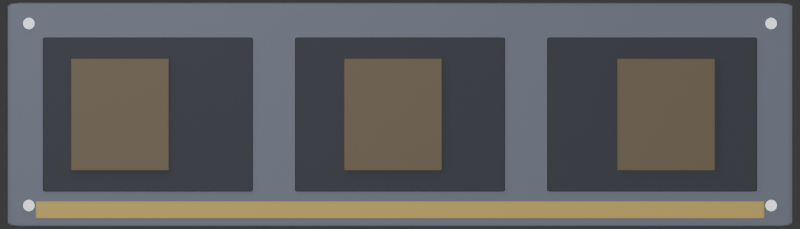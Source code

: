 # Source: shelf_h.blend  (saved by Blender 5.2.45; exported with 4.5.12 LTS)
import bpy
from mathutils import Matrix  # noqa: F401  (used for matrix-valued properties, if any)

bpy.ops.wm.read_factory_settings(use_empty=True)
scene = bpy.context.scene
scene.name = 'Scene'

# ---- collections
col_collection = bpy.data.collections.new('Collection'); scene.collection.children.link(col_collection)

# ---- materials (node trees are filled in below, after node groups)
mat_steel = bpy.data.materials.new('Steel')
mat_dark = bpy.data.materials.new('Dark')
mat_box = bpy.data.materials.new('Box')
mat_amber = bpy.data.materials.new('Amber')
mat_bolt = bpy.data.materials.new('Bolt')

# ---- material node trees
mat_steel.use_nodes = True; mat_steel.node_tree.nodes.clear()
_N = mat_steel.node_tree.nodes; _L = mat_steel.node_tree.links
n0 = _N.new('ShaderNodeBsdfPrincipled'); n0.name = 'Principled BSDF'; n0.location = (-200, 100)
n0.inputs[0].default_value = (0.1, 0.11, 0.14, 1.0)
n0.inputs[1].default_value = 0.7
n0.inputs[10].default_value = 0.005
n1 = _N.new('ShaderNodeOutputMaterial'); n1.name = 'Material Output'; n1.location = (200, 100)
_L.new(n0.outputs[0], n1.inputs[0])
n1.is_active_output = True
mat_dark.use_nodes = True; mat_dark.node_tree.nodes.clear()
_N = mat_dark.node_tree.nodes; _L = mat_dark.node_tree.links
n0 = _N.new('ShaderNodeBsdfPrincipled'); n0.name = 'Principled BSDF'; n0.location = (-200, 100)
n0.inputs[0].default_value = (0.05, 0.055, 0.07, 1.0)
n0.inputs[1].default_value = 0.5
n0.inputs[2].default_value = 0.6
n0.inputs[10].default_value = 0.005
n1 = _N.new('ShaderNodeOutputMaterial'); n1.name = 'Material Output'; n1.location = (200, 100)
_L.new(n0.outputs[0], n1.inputs[0])
n1.is_active_output = True
mat_box.use_nodes = True; mat_box.node_tree.nodes.clear()
_N = mat_box.node_tree.nodes; _L = mat_box.node_tree.links
n0 = _N.new('ShaderNodeBsdfPrincipled'); n0.name = 'Principled BSDF'; n0.location = (-200, 100)
n0.inputs[0].default_value = (0.2, 0.16, 0.1, 1.0)
n0.inputs[1].default_value = 0.3
n0.inputs[2].default_value = 0.6
n0.inputs[10].default_value = 0.005
n1 = _N.new('ShaderNodeOutputMaterial'); n1.name = 'Material Output'; n1.location = (200, 100)
_L.new(n0.outputs[0], n1.inputs[0])
n1.is_active_output = True
mat_amber.use_nodes = True; mat_amber.node_tree.nodes.clear()
_N = mat_amber.node_tree.nodes; _L = mat_amber.node_tree.links
n0 = _N.new('ShaderNodeBsdfPrincipled'); n0.name = 'Principled BSDF'; n0.location = (-200, 100)
n0.inputs[0].default_value = (0.6, 0.42, 0.08, 1.0)
n0.inputs[1].default_value = 0.2
n0.inputs[10].default_value = 0.005
n1 = _N.new('ShaderNodeOutputMaterial'); n1.name = 'Material Output'; n1.location = (200, 100)
_L.new(n0.outputs[0], n1.inputs[0])
n1.is_active_output = True
mat_bolt.use_nodes = True; mat_bolt.node_tree.nodes.clear()
_N = mat_bolt.node_tree.nodes; _L = mat_bolt.node_tree.links
n0 = _N.new('ShaderNodeBsdfPrincipled'); n0.name = 'Principled BSDF'; n0.location = (-200, 100)
n0.inputs[0].default_value = (0.22, 0.23, 0.26, 1.0)
n0.inputs[1].default_value = 0.9
n0.inputs[2].default_value = 0.35
n0.inputs[10].default_value = 0.005
n1 = _N.new('ShaderNodeOutputMaterial'); n1.name = 'Material Output'; n1.location = (200, 100)
_L.new(n0.outputs[0], n1.inputs[0])
n1.is_active_output = True

# ---- world
world_world = bpy.data.worlds.new('World'); scene.world = world_world
world_world.use_nodes = True; world_world.node_tree.nodes.clear()
_N = world_world.node_tree.nodes; _L = world_world.node_tree.links
n0 = _N.new('ShaderNodeOutputWorld'); n0.name = 'World Output'; n0.location = (200, 100)
n1 = _N.new('ShaderNodeBackground'); n1.name = 'Background'; n1.location = (-200, 100)
n1.inputs[0].default_value = (0.05088, 0.05088, 0.05088, 1.0)
_L.new(n1.outputs[0], n0.inputs[0])
n0.is_active_output = True
world_world.color = (0.05088, 0.05088, 0.05088)
world_world.sun_shadow_jitter_overblur = 0.0

# ---- cameras
cam_toportho_002 = bpy.data.cameras.new('TopOrtho.002')
cam_toportho_002.type = 'ORTHO'
cam_toportho_002.ortho_scale = 5.712

# ---- lights
light_sun_002 = bpy.data.lights.new('Sun.002', 'SUN')
light_sun_002.energy = 1.2
light_area_002 = bpy.data.lights.new('Area.002', 'AREA')
light_area_002.energy = 80.0
light_area_002.size = 6.0
light_area_002.size_y = 1.0

# ---- meshes
me_cube_020 = bpy.data.meshes.new('Cube.020')
me_cube_020.from_pydata([(-0.5, -0.5, -0.5), (-0.5, -0.5, 0.5), (-0.5, 0.5, -0.5), (-0.5, 0.5, 0.5), (0.5, -0.5, -0.5), (0.5, -0.5, 0.5), (0.5, 0.5, -0.5), (0.5, 0.5, 0.5)], [], [(0, 1, 3, 2), (2, 3, 7, 6), (6, 7, 5, 4), (4, 5, 1, 0), (2, 6, 4, 0), (7, 3, 1, 5)])
_uv = me_cube_020.uv_layers.new(name='UVMap')
_uv.uv.foreach_set('vector', [0.375, 0.0, 0.625, 0.0, 0.625, 0.25, 0.375, 0.25, 0.375, 0.25, 0.625, 0.25, 0.625, 0.5, 0.375, 0.5, 0.375, 0.5, 0.625, 0.5, 0.625, 0.75, 0.375, 0.75, 0.375, 0.75, 0.625, 0.75, 0.625, 1.0, 0.375, 1.0, 0.125, 0.5, 0.375, 0.5, 0.375, 0.75, 0.125, 0.75, 0.625, 0.5, 0.875, 0.5, 0.875, 0.75, 0.625, 0.75])
me_cube_020.materials.append(mat_steel)
me_cube_020.update()
me_cube_021 = bpy.data.meshes.new('Cube.021')
me_cube_021.from_pydata([(-0.5, -0.5, -0.5), (-0.5, -0.5, 0.5), (-0.5, 0.5, -0.5), (-0.5, 0.5, 0.5), (0.5, -0.5, -0.5), (0.5, -0.5, 0.5), (0.5, 0.5, -0.5), (0.5, 0.5, 0.5)], [], [(0, 1, 3, 2), (2, 3, 7, 6), (6, 7, 5, 4), (4, 5, 1, 0), (2, 6, 4, 0), (7, 3, 1, 5)])
_uv = me_cube_021.uv_layers.new(name='UVMap')
_uv.uv.foreach_set('vector', [0.375, 0.0, 0.625, 0.0, 0.625, 0.25, 0.375, 0.25, 0.375, 0.25, 0.625, 0.25, 0.625, 0.5, 0.375, 0.5, 0.375, 0.5, 0.625, 0.5, 0.625, 0.75, 0.375, 0.75, 0.375, 0.75, 0.625, 0.75, 0.625, 1.0, 0.375, 1.0, 0.125, 0.5, 0.375, 0.5, 0.375, 0.75, 0.125, 0.75, 0.625, 0.5, 0.875, 0.5, 0.875, 0.75, 0.625, 0.75])
me_cube_021.materials.append(mat_dark)
me_cube_021.update()
me_cube_022 = bpy.data.meshes.new('Cube.022')
me_cube_022.from_pydata([(-0.5, -0.5, -0.5), (-0.5, -0.5, 0.5), (-0.5, 0.5, -0.5), (-0.5, 0.5, 0.5), (0.5, -0.5, -0.5), (0.5, -0.5, 0.5), (0.5, 0.5, -0.5), (0.5, 0.5, 0.5)], [], [(0, 1, 3, 2), (2, 3, 7, 6), (6, 7, 5, 4), (4, 5, 1, 0), (2, 6, 4, 0), (7, 3, 1, 5)])
_uv = me_cube_022.uv_layers.new(name='UVMap')
_uv.uv.foreach_set('vector', [0.375, 0.0, 0.625, 0.0, 0.625, 0.25, 0.375, 0.25, 0.375, 0.25, 0.625, 0.25, 0.625, 0.5, 0.375, 0.5, 0.375, 0.5, 0.625, 0.5, 0.625, 0.75, 0.375, 0.75, 0.375, 0.75, 0.625, 0.75, 0.625, 1.0, 0.375, 1.0, 0.125, 0.5, 0.375, 0.5, 0.375, 0.75, 0.125, 0.75, 0.625, 0.5, 0.875, 0.5, 0.875, 0.75, 0.625, 0.75])
me_cube_022.materials.append(mat_box)
me_cube_022.update()
me_cube_023 = bpy.data.meshes.new('Cube.023')
me_cube_023.from_pydata([(-0.5, -0.5, -0.5), (-0.5, -0.5, 0.5), (-0.5, 0.5, -0.5), (-0.5, 0.5, 0.5), (0.5, -0.5, -0.5), (0.5, -0.5, 0.5), (0.5, 0.5, -0.5), (0.5, 0.5, 0.5)], [], [(0, 1, 3, 2), (2, 3, 7, 6), (6, 7, 5, 4), (4, 5, 1, 0), (2, 6, 4, 0), (7, 3, 1, 5)])
_uv = me_cube_023.uv_layers.new(name='UVMap')
_uv.uv.foreach_set('vector', [0.375, 0.0, 0.625, 0.0, 0.625, 0.25, 0.375, 0.25, 0.375, 0.25, 0.625, 0.25, 0.625, 0.5, 0.375, 0.5, 0.375, 0.5, 0.625, 0.5, 0.625, 0.75, 0.375, 0.75, 0.375, 0.75, 0.625, 0.75, 0.625, 1.0, 0.375, 1.0, 0.125, 0.5, 0.375, 0.5, 0.375, 0.75, 0.125, 0.75, 0.625, 0.5, 0.875, 0.5, 0.875, 0.75, 0.625, 0.75])
me_cube_023.materials.append(mat_dark)
me_cube_023.update()
me_cube_024 = bpy.data.meshes.new('Cube.024')
me_cube_024.from_pydata([(-0.5, -0.5, -0.5), (-0.5, -0.5, 0.5), (-0.5, 0.5, -0.5), (-0.5, 0.5, 0.5), (0.5, -0.5, -0.5), (0.5, -0.5, 0.5), (0.5, 0.5, -0.5), (0.5, 0.5, 0.5)], [], [(0, 1, 3, 2), (2, 3, 7, 6), (6, 7, 5, 4), (4, 5, 1, 0), (2, 6, 4, 0), (7, 3, 1, 5)])
_uv = me_cube_024.uv_layers.new(name='UVMap')
_uv.uv.foreach_set('vector', [0.375, 0.0, 0.625, 0.0, 0.625, 0.25, 0.375, 0.25, 0.375, 0.25, 0.625, 0.25, 0.625, 0.5, 0.375, 0.5, 0.375, 0.5, 0.625, 0.5, 0.625, 0.75, 0.375, 0.75, 0.375, 0.75, 0.625, 0.75, 0.625, 1.0, 0.375, 1.0, 0.125, 0.5, 0.375, 0.5, 0.375, 0.75, 0.125, 0.75, 0.625, 0.5, 0.875, 0.5, 0.875, 0.75, 0.625, 0.75])
me_cube_024.materials.append(mat_box)
me_cube_024.update()
me_cube_025 = bpy.data.meshes.new('Cube.025')
me_cube_025.from_pydata([(-0.5, -0.5, -0.5), (-0.5, -0.5, 0.5), (-0.5, 0.5, -0.5), (-0.5, 0.5, 0.5), (0.5, -0.5, -0.5), (0.5, -0.5, 0.5), (0.5, 0.5, -0.5), (0.5, 0.5, 0.5)], [], [(0, 1, 3, 2), (2, 3, 7, 6), (6, 7, 5, 4), (4, 5, 1, 0), (2, 6, 4, 0), (7, 3, 1, 5)])
_uv = me_cube_025.uv_layers.new(name='UVMap')
_uv.uv.foreach_set('vector', [0.375, 0.0, 0.625, 0.0, 0.625, 0.25, 0.375, 0.25, 0.375, 0.25, 0.625, 0.25, 0.625, 0.5, 0.375, 0.5, 0.375, 0.5, 0.625, 0.5, 0.625, 0.75, 0.375, 0.75, 0.375, 0.75, 0.625, 0.75, 0.625, 1.0, 0.375, 1.0, 0.125, 0.5, 0.375, 0.5, 0.375, 0.75, 0.125, 0.75, 0.625, 0.5, 0.875, 0.5, 0.875, 0.75, 0.625, 0.75])
me_cube_025.materials.append(mat_dark)
me_cube_025.update()
me_cube_026 = bpy.data.meshes.new('Cube.026')
me_cube_026.from_pydata([(-0.5, -0.5, -0.5), (-0.5, -0.5, 0.5), (-0.5, 0.5, -0.5), (-0.5, 0.5, 0.5), (0.5, -0.5, -0.5), (0.5, -0.5, 0.5), (0.5, 0.5, -0.5), (0.5, 0.5, 0.5)], [], [(0, 1, 3, 2), (2, 3, 7, 6), (6, 7, 5, 4), (4, 5, 1, 0), (2, 6, 4, 0), (7, 3, 1, 5)])
_uv = me_cube_026.uv_layers.new(name='UVMap')
_uv.uv.foreach_set('vector', [0.375, 0.0, 0.625, 0.0, 0.625, 0.25, 0.375, 0.25, 0.375, 0.25, 0.625, 0.25, 0.625, 0.5, 0.375, 0.5, 0.375, 0.5, 0.625, 0.5, 0.625, 0.75, 0.375, 0.75, 0.375, 0.75, 0.625, 0.75, 0.625, 1.0, 0.375, 1.0, 0.125, 0.5, 0.375, 0.5, 0.375, 0.75, 0.125, 0.75, 0.625, 0.5, 0.875, 0.5, 0.875, 0.75, 0.625, 0.75])
me_cube_026.materials.append(mat_box)
me_cube_026.update()
me_cube_027 = bpy.data.meshes.new('Cube.027')
me_cube_027.from_pydata([(-0.5, -0.5, -0.5), (-0.5, -0.5, 0.5), (-0.5, 0.5, -0.5), (-0.5, 0.5, 0.5), (0.5, -0.5, -0.5), (0.5, -0.5, 0.5), (0.5, 0.5, -0.5), (0.5, 0.5, 0.5)], [], [(0, 1, 3, 2), (2, 3, 7, 6), (6, 7, 5, 4), (4, 5, 1, 0), (2, 6, 4, 0), (7, 3, 1, 5)])
_uv = me_cube_027.uv_layers.new(name='UVMap')
_uv.uv.foreach_set('vector', [0.375, 0.0, 0.625, 0.0, 0.625, 0.25, 0.375, 0.25, 0.375, 0.25, 0.625, 0.25, 0.625, 0.5, 0.375, 0.5, 0.375, 0.5, 0.625, 0.5, 0.625, 0.75, 0.375, 0.75, 0.375, 0.75, 0.625, 0.75, 0.625, 1.0, 0.375, 1.0, 0.125, 0.5, 0.375, 0.5, 0.375, 0.75, 0.125, 0.75, 0.625, 0.5, 0.875, 0.5, 0.875, 0.75, 0.625, 0.75])
me_cube_027.materials.append(mat_amber)
me_cube_027.update()
me_cylinder_008 = bpy.data.meshes.new('Cylinder.008')
me_cylinder_008.from_pydata([(0.0, 0.04, -0.025), (0.0, 0.04, 0.025), (0.007804, 0.03923, -0.025), (0.007804, 0.03923, 0.025), (0.01531, 0.03696, -0.025), (0.01531, 0.03696, 0.025), (0.02222, 0.03326, -0.025), (0.02222, 0.03326, 0.025), (0.02828, 0.02828, -0.025), (0.02828, 0.02828, 0.025), (0.03326, 0.02222, -0.025), (0.03326, 0.02222, 0.025), (0.03696, 0.01531, -0.025), (0.03696, 0.01531, 0.025), (0.03923, 0.007804, -0.025), (0.03923, 0.007804, 0.025), (0.04, 0.0, -0.025), (0.04, 0.0, 0.025), (0.03923, -0.007804, -0.025), (0.03923, -0.007804, 0.025), (0.03696, -0.01531, -0.025), (0.03696, -0.01531, 0.025), (0.03326, -0.02222, -0.025), (0.03326, -0.02222, 0.025), (0.02828, -0.02828, -0.025), (0.02828, -0.02828, 0.025), (0.02222, -0.03326, -0.025), (0.02222, -0.03326, 0.025), (0.01531, -0.03696, -0.025), (0.01531, -0.03696, 0.025), (0.007804, -0.03923, -0.025), (0.007804, -0.03923, 0.025), (0.0, -0.04, -0.025), (0.0, -0.04, 0.025), (-0.007804, -0.03923, -0.025), (-0.007804, -0.03923, 0.025), (-0.01531, -0.03696, -0.025), (-0.01531, -0.03696, 0.025), (-0.02222, -0.03326, -0.025), (-0.02222, -0.03326, 0.025), (-0.02828, -0.02828, -0.025), (-0.02828, -0.02828, 0.025), (-0.03326, -0.02222, -0.025), (-0.03326, -0.02222, 0.025), (-0.03696, -0.01531, -0.025), (-0.03696, -0.01531, 0.025), (-0.03923, -0.007804, -0.025), (-0.03923, -0.007804, 0.025), (-0.04, 0.0, -0.025), (-0.04, 0.0, 0.025), (-0.03923, 0.007804, -0.025), (-0.03923, 0.007804, 0.025), (-0.03696, 0.01531, -0.025), (-0.03696, 0.01531, 0.025), (-0.03326, 0.02222, -0.025), (-0.03326, 0.02222, 0.025), (-0.02828, 0.02828, -0.025), (-0.02828, 0.02828, 0.025), (-0.02222, 0.03326, -0.025), (-0.02222, 0.03326, 0.025), (-0.01531, 0.03696, -0.025), (-0.01531, 0.03696, 0.025), (-0.007804, 0.03923, -0.025), (-0.007804, 0.03923, 0.025)], [], [(0, 1, 3, 2), (2, 3, 5, 4), (4, 5, 7, 6), (6, 7, 9, 8), (8, 9, 11, 10), (10, 11, 13, 12), (12, 13, 15, 14), (14, 15, 17, 16), (16, 17, 19, 18), (18, 19, 21, 20), (20, 21, 23, 22), (22, 23, 25, 24), (24, 25, 27, 26), (26, 27, 29, 28), (28, 29, 31, 30), (30, 31, 33, 32), (32, 33, 35, 34), (34, 35, 37, 36), (36, 37, 39, 38), (38, 39, 41, 40), (40, 41, 43, 42), (42, 43, 45, 44), (44, 45, 47, 46), (46, 47, 49, 48), (48, 49, 51, 50), (50, 51, 53, 52), (52, 53, 55, 54), (54, 55, 57, 56), (56, 57, 59, 58), (58, 59, 61, 60), (3, 1, 63, 61, 59, 57, 55, 53, 51, 49, 47, 45, 43, 41, 39, 37, 35, 33, 31, 29, 27, 25, 23, 21, 19, 17, 15, 13, 11, 9, 7, 5), (60, 61, 63, 62), (62, 63, 1, 0), (0, 2, 4, 6, 8, 10, 12, 14, 16, 18, 20, 22, 24, 26, 28, 30, 32, 34, 36, 38, 40, 42, 44, 46, 48, 50, 52, 54, 56, 58, 60, 62)])
_uv = me_cylinder_008.uv_layers.new(name='UVMap')
_uv.uv.foreach_set('vector', [1.0, 0.5, 1.0, 1.0, 0.9688, 1.0, 0.9688, 0.5, 0.9688, 0.5, 0.9688, 1.0, 0.9375, 1.0, 0.9375, 0.5, 0.9375, 0.5, 0.9375, 1.0, 0.9062, 1.0, 0.9062, 0.5, 0.9062, 0.5, 0.9062, 1.0, 0.875, 1.0, 0.875, 0.5, 0.875, 0.5, 0.875, 1.0, 0.8438, 1.0, 0.8438, 0.5, 0.8438, 0.5, 0.8438, 1.0, 0.8125, 1.0, 0.8125, 0.5, 0.8125, 0.5, 0.8125, 1.0, 0.7812, 1.0, 0.7812, 0.5, 0.7812, 0.5, 0.7812, 1.0, 0.75, 1.0, 0.75, 0.5, 0.75, 0.5, 0.75, 1.0, 0.7188, 1.0, 0.7188, 0.5, 0.7188, 0.5, 0.7188, 1.0, 0.6875, 1.0, 0.6875, 0.5, 0.6875, 0.5, 0.6875, 1.0, 0.6562, 1.0, 0.6562, 0.5, 0.6562, 0.5, 0.6562, 1.0, 0.625, 1.0, 0.625, 0.5, 0.625, 0.5, 0.625, 1.0, 0.5938, 1.0, 0.5938, 0.5, 0.5938, 0.5, 0.5938, 1.0, 0.5625, 1.0, 0.5625, 0.5, 0.5625, 0.5, 0.5625, 1.0, 0.5312, 1.0, 0.5312, 0.5, 0.5312, 0.5, 0.5312, 1.0, 0.5, 1.0, 0.5, 0.5, 0.5, 0.5, 0.5, 1.0, 0.4688, 1.0, 0.4688, 0.5, 0.4688, 0.5, 0.4688, 1.0, 0.4375, 1.0, 0.4375, 0.5, 0.4375, 0.5, 0.4375, 1.0, 0.4062, 1.0, 0.4062, 0.5, 0.4062, 0.5, 0.4062, 1.0, 0.375, 1.0, 0.375, 0.5, 0.375, 0.5, 0.375, 1.0, 0.3438, 1.0, 0.3438, 0.5, 0.3438, 0.5, 0.3438, 1.0, 0.3125, 1.0, 0.3125, 0.5, 0.3125, 0.5, 0.3125, 1.0, 0.2812, 1.0, 0.2812, 0.5, 0.2812, 0.5, 0.2812, 1.0, 0.25, 1.0, 0.25, 0.5, 0.25, 0.5, 0.25, 1.0, 0.2188, 1.0, 0.2188, 0.5, 0.2188, 0.5, 0.2188, 1.0, 0.1875, 1.0, 0.1875, 0.5, 0.1875, 0.5, 0.1875, 1.0, 0.1562, 1.0, 0.1562, 0.5, 0.1562, 0.5, 0.1562, 1.0, 0.125, 1.0, 0.125, 0.5, 0.125, 0.5, 0.125, 1.0, 0.09375, 1.0, 0.09375, 0.5, 0.09375, 0.5, 0.09375, 1.0, 0.0625, 1.0, 0.0625, 0.5, 0.2968, 0.4854, 0.25, 0.49, 0.2032, 0.4854, 0.1582, 0.4717, 0.1167, 0.4496, 0.08029, 0.4197, 0.05045, 0.3833, 0.02827, 0.3418, 0.01461, 0.2968, 0.01, 0.25, 0.01461, 0.2032, 0.02827, 0.1582, 0.05045, 0.1167, 0.08029, 0.08029, 0.1167, 0.05045, 0.1582, 0.02827, 0.2032, 0.01461, 0.25, 0.01, 0.2968, 0.01461, 0.3418, 0.02827, 0.3833, 0.05045, 0.4197, 0.08029, 0.4496, 0.1167, 0.4717, 0.1582, 0.4854, 0.2032, 0.49, 0.25, 0.4854, 0.2968, 0.4717, 0.3418, 0.4496, 0.3833, 0.4197, 0.4197, 0.3833, 0.4496, 0.3418, 0.4717, 0.0625, 0.5, 0.0625, 1.0, 0.03125, 1.0, 0.03125, 0.5, 0.03125, 0.5, 0.03125, 1.0, 0.0, 1.0, 0.0, 0.5, 0.75, 0.49, 0.7968, 0.4854, 0.8418, 0.4717, 0.8833, 0.4496, 0.9197, 0.4197, 0.9496, 0.3833, 0.9717, 0.3418, 0.9854, 0.2968, 0.99, 0.25, 0.9854, 0.2032, 0.9717, 0.1582, 0.9496, 0.1167, 0.9197, 0.08029, 0.8833, 0.05045, 0.8418, 0.02827, 0.7968, 0.01461, 0.75, 0.01, 0.7032, 0.01461, 0.6582, 0.02827, 0.6167, 0.05045, 0.5803, 0.08029, 0.5504, 0.1167, 0.5283, 0.1582, 0.5146, 0.2032, 0.51, 0.25, 0.5146, 0.2968, 0.5283, 0.3418, 0.5504, 0.3833, 0.5803, 0.4197, 0.6167, 0.4496, 0.6582, 0.4717, 0.7032, 0.4854])
me_cylinder_008.materials.append(mat_bolt)
me_cylinder_008.update()
me_cylinder_009 = bpy.data.meshes.new('Cylinder.009')
me_cylinder_009.from_pydata([(0.0, 0.04, -0.025), (0.0, 0.04, 0.025), (0.007804, 0.03923, -0.025), (0.007804, 0.03923, 0.025), (0.01531, 0.03696, -0.025), (0.01531, 0.03696, 0.025), (0.02222, 0.03326, -0.025), (0.02222, 0.03326, 0.025), (0.02828, 0.02828, -0.025), (0.02828, 0.02828, 0.025), (0.03326, 0.02222, -0.025), (0.03326, 0.02222, 0.025), (0.03696, 0.01531, -0.025), (0.03696, 0.01531, 0.025), (0.03923, 0.007804, -0.025), (0.03923, 0.007804, 0.025), (0.04, 0.0, -0.025), (0.04, 0.0, 0.025), (0.03923, -0.007804, -0.025), (0.03923, -0.007804, 0.025), (0.03696, -0.01531, -0.025), (0.03696, -0.01531, 0.025), (0.03326, -0.02222, -0.025), (0.03326, -0.02222, 0.025), (0.02828, -0.02828, -0.025), (0.02828, -0.02828, 0.025), (0.02222, -0.03326, -0.025), (0.02222, -0.03326, 0.025), (0.01531, -0.03696, -0.025), (0.01531, -0.03696, 0.025), (0.007804, -0.03923, -0.025), (0.007804, -0.03923, 0.025), (0.0, -0.04, -0.025), (0.0, -0.04, 0.025), (-0.007804, -0.03923, -0.025), (-0.007804, -0.03923, 0.025), (-0.01531, -0.03696, -0.025), (-0.01531, -0.03696, 0.025), (-0.02222, -0.03326, -0.025), (-0.02222, -0.03326, 0.025), (-0.02828, -0.02828, -0.025), (-0.02828, -0.02828, 0.025), (-0.03326, -0.02222, -0.025), (-0.03326, -0.02222, 0.025), (-0.03696, -0.01531, -0.025), (-0.03696, -0.01531, 0.025), (-0.03923, -0.007804, -0.025), (-0.03923, -0.007804, 0.025), (-0.04, 0.0, -0.025), (-0.04, 0.0, 0.025), (-0.03923, 0.007804, -0.025), (-0.03923, 0.007804, 0.025), (-0.03696, 0.01531, -0.025), (-0.03696, 0.01531, 0.025), (-0.03326, 0.02222, -0.025), (-0.03326, 0.02222, 0.025), (-0.02828, 0.02828, -0.025), (-0.02828, 0.02828, 0.025), (-0.02222, 0.03326, -0.025), (-0.02222, 0.03326, 0.025), (-0.01531, 0.03696, -0.025), (-0.01531, 0.03696, 0.025), (-0.007804, 0.03923, -0.025), (-0.007804, 0.03923, 0.025)], [], [(0, 1, 3, 2), (2, 3, 5, 4), (4, 5, 7, 6), (6, 7, 9, 8), (8, 9, 11, 10), (10, 11, 13, 12), (12, 13, 15, 14), (14, 15, 17, 16), (16, 17, 19, 18), (18, 19, 21, 20), (20, 21, 23, 22), (22, 23, 25, 24), (24, 25, 27, 26), (26, 27, 29, 28), (28, 29, 31, 30), (30, 31, 33, 32), (32, 33, 35, 34), (34, 35, 37, 36), (36, 37, 39, 38), (38, 39, 41, 40), (40, 41, 43, 42), (42, 43, 45, 44), (44, 45, 47, 46), (46, 47, 49, 48), (48, 49, 51, 50), (50, 51, 53, 52), (52, 53, 55, 54), (54, 55, 57, 56), (56, 57, 59, 58), (58, 59, 61, 60), (3, 1, 63, 61, 59, 57, 55, 53, 51, 49, 47, 45, 43, 41, 39, 37, 35, 33, 31, 29, 27, 25, 23, 21, 19, 17, 15, 13, 11, 9, 7, 5), (60, 61, 63, 62), (62, 63, 1, 0), (0, 2, 4, 6, 8, 10, 12, 14, 16, 18, 20, 22, 24, 26, 28, 30, 32, 34, 36, 38, 40, 42, 44, 46, 48, 50, 52, 54, 56, 58, 60, 62)])
_uv = me_cylinder_009.uv_layers.new(name='UVMap')
_uv.uv.foreach_set('vector', [1.0, 0.5, 1.0, 1.0, 0.9688, 1.0, 0.9688, 0.5, 0.9688, 0.5, 0.9688, 1.0, 0.9375, 1.0, 0.9375, 0.5, 0.9375, 0.5, 0.9375, 1.0, 0.9062, 1.0, 0.9062, 0.5, 0.9062, 0.5, 0.9062, 1.0, 0.875, 1.0, 0.875, 0.5, 0.875, 0.5, 0.875, 1.0, 0.8438, 1.0, 0.8438, 0.5, 0.8438, 0.5, 0.8438, 1.0, 0.8125, 1.0, 0.8125, 0.5, 0.8125, 0.5, 0.8125, 1.0, 0.7812, 1.0, 0.7812, 0.5, 0.7812, 0.5, 0.7812, 1.0, 0.75, 1.0, 0.75, 0.5, 0.75, 0.5, 0.75, 1.0, 0.7188, 1.0, 0.7188, 0.5, 0.7188, 0.5, 0.7188, 1.0, 0.6875, 1.0, 0.6875, 0.5, 0.6875, 0.5, 0.6875, 1.0, 0.6562, 1.0, 0.6562, 0.5, 0.6562, 0.5, 0.6562, 1.0, 0.625, 1.0, 0.625, 0.5, 0.625, 0.5, 0.625, 1.0, 0.5938, 1.0, 0.5938, 0.5, 0.5938, 0.5, 0.5938, 1.0, 0.5625, 1.0, 0.5625, 0.5, 0.5625, 0.5, 0.5625, 1.0, 0.5312, 1.0, 0.5312, 0.5, 0.5312, 0.5, 0.5312, 1.0, 0.5, 1.0, 0.5, 0.5, 0.5, 0.5, 0.5, 1.0, 0.4688, 1.0, 0.4688, 0.5, 0.4688, 0.5, 0.4688, 1.0, 0.4375, 1.0, 0.4375, 0.5, 0.4375, 0.5, 0.4375, 1.0, 0.4062, 1.0, 0.4062, 0.5, 0.4062, 0.5, 0.4062, 1.0, 0.375, 1.0, 0.375, 0.5, 0.375, 0.5, 0.375, 1.0, 0.3438, 1.0, 0.3438, 0.5, 0.3438, 0.5, 0.3438, 1.0, 0.3125, 1.0, 0.3125, 0.5, 0.3125, 0.5, 0.3125, 1.0, 0.2812, 1.0, 0.2812, 0.5, 0.2812, 0.5, 0.2812, 1.0, 0.25, 1.0, 0.25, 0.5, 0.25, 0.5, 0.25, 1.0, 0.2188, 1.0, 0.2188, 0.5, 0.2188, 0.5, 0.2188, 1.0, 0.1875, 1.0, 0.1875, 0.5, 0.1875, 0.5, 0.1875, 1.0, 0.1562, 1.0, 0.1562, 0.5, 0.1562, 0.5, 0.1562, 1.0, 0.125, 1.0, 0.125, 0.5, 0.125, 0.5, 0.125, 1.0, 0.09375, 1.0, 0.09375, 0.5, 0.09375, 0.5, 0.09375, 1.0, 0.0625, 1.0, 0.0625, 0.5, 0.2968, 0.4854, 0.25, 0.49, 0.2032, 0.4854, 0.1582, 0.4717, 0.1167, 0.4496, 0.08029, 0.4197, 0.05045, 0.3833, 0.02827, 0.3418, 0.01461, 0.2968, 0.01, 0.25, 0.01461, 0.2032, 0.02827, 0.1582, 0.05045, 0.1167, 0.08029, 0.08029, 0.1167, 0.05045, 0.1582, 0.02827, 0.2032, 0.01461, 0.25, 0.01, 0.2968, 0.01461, 0.3418, 0.02827, 0.3833, 0.05045, 0.4197, 0.08029, 0.4496, 0.1167, 0.4717, 0.1582, 0.4854, 0.2032, 0.49, 0.25, 0.4854, 0.2968, 0.4717, 0.3418, 0.4496, 0.3833, 0.4197, 0.4197, 0.3833, 0.4496, 0.3418, 0.4717, 0.0625, 0.5, 0.0625, 1.0, 0.03125, 1.0, 0.03125, 0.5, 0.03125, 0.5, 0.03125, 1.0, 0.0, 1.0, 0.0, 0.5, 0.75, 0.49, 0.7968, 0.4854, 0.8418, 0.4717, 0.8833, 0.4496, 0.9197, 0.4197, 0.9496, 0.3833, 0.9717, 0.3418, 0.9854, 0.2968, 0.99, 0.25, 0.9854, 0.2032, 0.9717, 0.1582, 0.9496, 0.1167, 0.9197, 0.08029, 0.8833, 0.05045, 0.8418, 0.02827, 0.7968, 0.01461, 0.75, 0.01, 0.7032, 0.01461, 0.6582, 0.02827, 0.6167, 0.05045, 0.5803, 0.08029, 0.5504, 0.1167, 0.5283, 0.1582, 0.5146, 0.2032, 0.51, 0.25, 0.5146, 0.2968, 0.5283, 0.3418, 0.5504, 0.3833, 0.5803, 0.4197, 0.6167, 0.4496, 0.6582, 0.4717, 0.7032, 0.4854])
me_cylinder_009.materials.append(mat_bolt)
me_cylinder_009.update()
me_cylinder_010 = bpy.data.meshes.new('Cylinder.010')
me_cylinder_010.from_pydata([(0.0, 0.04, -0.025), (0.0, 0.04, 0.025), (0.007804, 0.03923, -0.025), (0.007804, 0.03923, 0.025), (0.01531, 0.03696, -0.025), (0.01531, 0.03696, 0.025), (0.02222, 0.03326, -0.025), (0.02222, 0.03326, 0.025), (0.02828, 0.02828, -0.025), (0.02828, 0.02828, 0.025), (0.03326, 0.02222, -0.025), (0.03326, 0.02222, 0.025), (0.03696, 0.01531, -0.025), (0.03696, 0.01531, 0.025), (0.03923, 0.007804, -0.025), (0.03923, 0.007804, 0.025), (0.04, 0.0, -0.025), (0.04, 0.0, 0.025), (0.03923, -0.007804, -0.025), (0.03923, -0.007804, 0.025), (0.03696, -0.01531, -0.025), (0.03696, -0.01531, 0.025), (0.03326, -0.02222, -0.025), (0.03326, -0.02222, 0.025), (0.02828, -0.02828, -0.025), (0.02828, -0.02828, 0.025), (0.02222, -0.03326, -0.025), (0.02222, -0.03326, 0.025), (0.01531, -0.03696, -0.025), (0.01531, -0.03696, 0.025), (0.007804, -0.03923, -0.025), (0.007804, -0.03923, 0.025), (0.0, -0.04, -0.025), (0.0, -0.04, 0.025), (-0.007804, -0.03923, -0.025), (-0.007804, -0.03923, 0.025), (-0.01531, -0.03696, -0.025), (-0.01531, -0.03696, 0.025), (-0.02222, -0.03326, -0.025), (-0.02222, -0.03326, 0.025), (-0.02828, -0.02828, -0.025), (-0.02828, -0.02828, 0.025), (-0.03326, -0.02222, -0.025), (-0.03326, -0.02222, 0.025), (-0.03696, -0.01531, -0.025), (-0.03696, -0.01531, 0.025), (-0.03923, -0.007804, -0.025), (-0.03923, -0.007804, 0.025), (-0.04, 0.0, -0.025), (-0.04, 0.0, 0.025), (-0.03923, 0.007804, -0.025), (-0.03923, 0.007804, 0.025), (-0.03696, 0.01531, -0.025), (-0.03696, 0.01531, 0.025), (-0.03326, 0.02222, -0.025), (-0.03326, 0.02222, 0.025), (-0.02828, 0.02828, -0.025), (-0.02828, 0.02828, 0.025), (-0.02222, 0.03326, -0.025), (-0.02222, 0.03326, 0.025), (-0.01531, 0.03696, -0.025), (-0.01531, 0.03696, 0.025), (-0.007804, 0.03923, -0.025), (-0.007804, 0.03923, 0.025)], [], [(0, 1, 3, 2), (2, 3, 5, 4), (4, 5, 7, 6), (6, 7, 9, 8), (8, 9, 11, 10), (10, 11, 13, 12), (12, 13, 15, 14), (14, 15, 17, 16), (16, 17, 19, 18), (18, 19, 21, 20), (20, 21, 23, 22), (22, 23, 25, 24), (24, 25, 27, 26), (26, 27, 29, 28), (28, 29, 31, 30), (30, 31, 33, 32), (32, 33, 35, 34), (34, 35, 37, 36), (36, 37, 39, 38), (38, 39, 41, 40), (40, 41, 43, 42), (42, 43, 45, 44), (44, 45, 47, 46), (46, 47, 49, 48), (48, 49, 51, 50), (50, 51, 53, 52), (52, 53, 55, 54), (54, 55, 57, 56), (56, 57, 59, 58), (58, 59, 61, 60), (3, 1, 63, 61, 59, 57, 55, 53, 51, 49, 47, 45, 43, 41, 39, 37, 35, 33, 31, 29, 27, 25, 23, 21, 19, 17, 15, 13, 11, 9, 7, 5), (60, 61, 63, 62), (62, 63, 1, 0), (0, 2, 4, 6, 8, 10, 12, 14, 16, 18, 20, 22, 24, 26, 28, 30, 32, 34, 36, 38, 40, 42, 44, 46, 48, 50, 52, 54, 56, 58, 60, 62)])
_uv = me_cylinder_010.uv_layers.new(name='UVMap')
_uv.uv.foreach_set('vector', [1.0, 0.5, 1.0, 1.0, 0.9688, 1.0, 0.9688, 0.5, 0.9688, 0.5, 0.9688, 1.0, 0.9375, 1.0, 0.9375, 0.5, 0.9375, 0.5, 0.9375, 1.0, 0.9062, 1.0, 0.9062, 0.5, 0.9062, 0.5, 0.9062, 1.0, 0.875, 1.0, 0.875, 0.5, 0.875, 0.5, 0.875, 1.0, 0.8438, 1.0, 0.8438, 0.5, 0.8438, 0.5, 0.8438, 1.0, 0.8125, 1.0, 0.8125, 0.5, 0.8125, 0.5, 0.8125, 1.0, 0.7812, 1.0, 0.7812, 0.5, 0.7812, 0.5, 0.7812, 1.0, 0.75, 1.0, 0.75, 0.5, 0.75, 0.5, 0.75, 1.0, 0.7188, 1.0, 0.7188, 0.5, 0.7188, 0.5, 0.7188, 1.0, 0.6875, 1.0, 0.6875, 0.5, 0.6875, 0.5, 0.6875, 1.0, 0.6562, 1.0, 0.6562, 0.5, 0.6562, 0.5, 0.6562, 1.0, 0.625, 1.0, 0.625, 0.5, 0.625, 0.5, 0.625, 1.0, 0.5938, 1.0, 0.5938, 0.5, 0.5938, 0.5, 0.5938, 1.0, 0.5625, 1.0, 0.5625, 0.5, 0.5625, 0.5, 0.5625, 1.0, 0.5312, 1.0, 0.5312, 0.5, 0.5312, 0.5, 0.5312, 1.0, 0.5, 1.0, 0.5, 0.5, 0.5, 0.5, 0.5, 1.0, 0.4688, 1.0, 0.4688, 0.5, 0.4688, 0.5, 0.4688, 1.0, 0.4375, 1.0, 0.4375, 0.5, 0.4375, 0.5, 0.4375, 1.0, 0.4062, 1.0, 0.4062, 0.5, 0.4062, 0.5, 0.4062, 1.0, 0.375, 1.0, 0.375, 0.5, 0.375, 0.5, 0.375, 1.0, 0.3438, 1.0, 0.3438, 0.5, 0.3438, 0.5, 0.3438, 1.0, 0.3125, 1.0, 0.3125, 0.5, 0.3125, 0.5, 0.3125, 1.0, 0.2812, 1.0, 0.2812, 0.5, 0.2812, 0.5, 0.2812, 1.0, 0.25, 1.0, 0.25, 0.5, 0.25, 0.5, 0.25, 1.0, 0.2188, 1.0, 0.2188, 0.5, 0.2188, 0.5, 0.2188, 1.0, 0.1875, 1.0, 0.1875, 0.5, 0.1875, 0.5, 0.1875, 1.0, 0.1562, 1.0, 0.1562, 0.5, 0.1562, 0.5, 0.1562, 1.0, 0.125, 1.0, 0.125, 0.5, 0.125, 0.5, 0.125, 1.0, 0.09375, 1.0, 0.09375, 0.5, 0.09375, 0.5, 0.09375, 1.0, 0.0625, 1.0, 0.0625, 0.5, 0.2968, 0.4854, 0.25, 0.49, 0.2032, 0.4854, 0.1582, 0.4717, 0.1167, 0.4496, 0.08029, 0.4197, 0.05045, 0.3833, 0.02827, 0.3418, 0.01461, 0.2968, 0.01, 0.25, 0.01461, 0.2032, 0.02827, 0.1582, 0.05045, 0.1167, 0.08029, 0.08029, 0.1167, 0.05045, 0.1582, 0.02827, 0.2032, 0.01461, 0.25, 0.01, 0.2968, 0.01461, 0.3418, 0.02827, 0.3833, 0.05045, 0.4197, 0.08029, 0.4496, 0.1167, 0.4717, 0.1582, 0.4854, 0.2032, 0.49, 0.25, 0.4854, 0.2968, 0.4717, 0.3418, 0.4496, 0.3833, 0.4197, 0.4197, 0.3833, 0.4496, 0.3418, 0.4717, 0.0625, 0.5, 0.0625, 1.0, 0.03125, 1.0, 0.03125, 0.5, 0.03125, 0.5, 0.03125, 1.0, 0.0, 1.0, 0.0, 0.5, 0.75, 0.49, 0.7968, 0.4854, 0.8418, 0.4717, 0.8833, 0.4496, 0.9197, 0.4197, 0.9496, 0.3833, 0.9717, 0.3418, 0.9854, 0.2968, 0.99, 0.25, 0.9854, 0.2032, 0.9717, 0.1582, 0.9496, 0.1167, 0.9197, 0.08029, 0.8833, 0.05045, 0.8418, 0.02827, 0.7968, 0.01461, 0.75, 0.01, 0.7032, 0.01461, 0.6582, 0.02827, 0.6167, 0.05045, 0.5803, 0.08029, 0.5504, 0.1167, 0.5283, 0.1582, 0.5146, 0.2032, 0.51, 0.25, 0.5146, 0.2968, 0.5283, 0.3418, 0.5504, 0.3833, 0.5803, 0.4197, 0.6167, 0.4496, 0.6582, 0.4717, 0.7032, 0.4854])
me_cylinder_010.materials.append(mat_bolt)
me_cylinder_010.update()
me_cylinder_011 = bpy.data.meshes.new('Cylinder.011')
me_cylinder_011.from_pydata([(0.0, 0.04, -0.025), (0.0, 0.04, 0.025), (0.007804, 0.03923, -0.025), (0.007804, 0.03923, 0.025), (0.01531, 0.03696, -0.025), (0.01531, 0.03696, 0.025), (0.02222, 0.03326, -0.025), (0.02222, 0.03326, 0.025), (0.02828, 0.02828, -0.025), (0.02828, 0.02828, 0.025), (0.03326, 0.02222, -0.025), (0.03326, 0.02222, 0.025), (0.03696, 0.01531, -0.025), (0.03696, 0.01531, 0.025), (0.03923, 0.007804, -0.025), (0.03923, 0.007804, 0.025), (0.04, 0.0, -0.025), (0.04, 0.0, 0.025), (0.03923, -0.007804, -0.025), (0.03923, -0.007804, 0.025), (0.03696, -0.01531, -0.025), (0.03696, -0.01531, 0.025), (0.03326, -0.02222, -0.025), (0.03326, -0.02222, 0.025), (0.02828, -0.02828, -0.025), (0.02828, -0.02828, 0.025), (0.02222, -0.03326, -0.025), (0.02222, -0.03326, 0.025), (0.01531, -0.03696, -0.025), (0.01531, -0.03696, 0.025), (0.007804, -0.03923, -0.025), (0.007804, -0.03923, 0.025), (0.0, -0.04, -0.025), (0.0, -0.04, 0.025), (-0.007804, -0.03923, -0.025), (-0.007804, -0.03923, 0.025), (-0.01531, -0.03696, -0.025), (-0.01531, -0.03696, 0.025), (-0.02222, -0.03326, -0.025), (-0.02222, -0.03326, 0.025), (-0.02828, -0.02828, -0.025), (-0.02828, -0.02828, 0.025), (-0.03326, -0.02222, -0.025), (-0.03326, -0.02222, 0.025), (-0.03696, -0.01531, -0.025), (-0.03696, -0.01531, 0.025), (-0.03923, -0.007804, -0.025), (-0.03923, -0.007804, 0.025), (-0.04, 0.0, -0.025), (-0.04, 0.0, 0.025), (-0.03923, 0.007804, -0.025), (-0.03923, 0.007804, 0.025), (-0.03696, 0.01531, -0.025), (-0.03696, 0.01531, 0.025), (-0.03326, 0.02222, -0.025), (-0.03326, 0.02222, 0.025), (-0.02828, 0.02828, -0.025), (-0.02828, 0.02828, 0.025), (-0.02222, 0.03326, -0.025), (-0.02222, 0.03326, 0.025), (-0.01531, 0.03696, -0.025), (-0.01531, 0.03696, 0.025), (-0.007804, 0.03923, -0.025), (-0.007804, 0.03923, 0.025)], [], [(0, 1, 3, 2), (2, 3, 5, 4), (4, 5, 7, 6), (6, 7, 9, 8), (8, 9, 11, 10), (10, 11, 13, 12), (12, 13, 15, 14), (14, 15, 17, 16), (16, 17, 19, 18), (18, 19, 21, 20), (20, 21, 23, 22), (22, 23, 25, 24), (24, 25, 27, 26), (26, 27, 29, 28), (28, 29, 31, 30), (30, 31, 33, 32), (32, 33, 35, 34), (34, 35, 37, 36), (36, 37, 39, 38), (38, 39, 41, 40), (40, 41, 43, 42), (42, 43, 45, 44), (44, 45, 47, 46), (46, 47, 49, 48), (48, 49, 51, 50), (50, 51, 53, 52), (52, 53, 55, 54), (54, 55, 57, 56), (56, 57, 59, 58), (58, 59, 61, 60), (3, 1, 63, 61, 59, 57, 55, 53, 51, 49, 47, 45, 43, 41, 39, 37, 35, 33, 31, 29, 27, 25, 23, 21, 19, 17, 15, 13, 11, 9, 7, 5), (60, 61, 63, 62), (62, 63, 1, 0), (0, 2, 4, 6, 8, 10, 12, 14, 16, 18, 20, 22, 24, 26, 28, 30, 32, 34, 36, 38, 40, 42, 44, 46, 48, 50, 52, 54, 56, 58, 60, 62)])
_uv = me_cylinder_011.uv_layers.new(name='UVMap')
_uv.uv.foreach_set('vector', [1.0, 0.5, 1.0, 1.0, 0.9688, 1.0, 0.9688, 0.5, 0.9688, 0.5, 0.9688, 1.0, 0.9375, 1.0, 0.9375, 0.5, 0.9375, 0.5, 0.9375, 1.0, 0.9062, 1.0, 0.9062, 0.5, 0.9062, 0.5, 0.9062, 1.0, 0.875, 1.0, 0.875, 0.5, 0.875, 0.5, 0.875, 1.0, 0.8438, 1.0, 0.8438, 0.5, 0.8438, 0.5, 0.8438, 1.0, 0.8125, 1.0, 0.8125, 0.5, 0.8125, 0.5, 0.8125, 1.0, 0.7812, 1.0, 0.7812, 0.5, 0.7812, 0.5, 0.7812, 1.0, 0.75, 1.0, 0.75, 0.5, 0.75, 0.5, 0.75, 1.0, 0.7188, 1.0, 0.7188, 0.5, 0.7188, 0.5, 0.7188, 1.0, 0.6875, 1.0, 0.6875, 0.5, 0.6875, 0.5, 0.6875, 1.0, 0.6562, 1.0, 0.6562, 0.5, 0.6562, 0.5, 0.6562, 1.0, 0.625, 1.0, 0.625, 0.5, 0.625, 0.5, 0.625, 1.0, 0.5938, 1.0, 0.5938, 0.5, 0.5938, 0.5, 0.5938, 1.0, 0.5625, 1.0, 0.5625, 0.5, 0.5625, 0.5, 0.5625, 1.0, 0.5312, 1.0, 0.5312, 0.5, 0.5312, 0.5, 0.5312, 1.0, 0.5, 1.0, 0.5, 0.5, 0.5, 0.5, 0.5, 1.0, 0.4688, 1.0, 0.4688, 0.5, 0.4688, 0.5, 0.4688, 1.0, 0.4375, 1.0, 0.4375, 0.5, 0.4375, 0.5, 0.4375, 1.0, 0.4062, 1.0, 0.4062, 0.5, 0.4062, 0.5, 0.4062, 1.0, 0.375, 1.0, 0.375, 0.5, 0.375, 0.5, 0.375, 1.0, 0.3438, 1.0, 0.3438, 0.5, 0.3438, 0.5, 0.3438, 1.0, 0.3125, 1.0, 0.3125, 0.5, 0.3125, 0.5, 0.3125, 1.0, 0.2812, 1.0, 0.2812, 0.5, 0.2812, 0.5, 0.2812, 1.0, 0.25, 1.0, 0.25, 0.5, 0.25, 0.5, 0.25, 1.0, 0.2188, 1.0, 0.2188, 0.5, 0.2188, 0.5, 0.2188, 1.0, 0.1875, 1.0, 0.1875, 0.5, 0.1875, 0.5, 0.1875, 1.0, 0.1562, 1.0, 0.1562, 0.5, 0.1562, 0.5, 0.1562, 1.0, 0.125, 1.0, 0.125, 0.5, 0.125, 0.5, 0.125, 1.0, 0.09375, 1.0, 0.09375, 0.5, 0.09375, 0.5, 0.09375, 1.0, 0.0625, 1.0, 0.0625, 0.5, 0.2968, 0.4854, 0.25, 0.49, 0.2032, 0.4854, 0.1582, 0.4717, 0.1167, 0.4496, 0.08029, 0.4197, 0.05045, 0.3833, 0.02827, 0.3418, 0.01461, 0.2968, 0.01, 0.25, 0.01461, 0.2032, 0.02827, 0.1582, 0.05045, 0.1167, 0.08029, 0.08029, 0.1167, 0.05045, 0.1582, 0.02827, 0.2032, 0.01461, 0.25, 0.01, 0.2968, 0.01461, 0.3418, 0.02827, 0.3833, 0.05045, 0.4197, 0.08029, 0.4496, 0.1167, 0.4717, 0.1582, 0.4854, 0.2032, 0.49, 0.25, 0.4854, 0.2968, 0.4717, 0.3418, 0.4496, 0.3833, 0.4197, 0.4197, 0.3833, 0.4496, 0.3418, 0.4717, 0.0625, 0.5, 0.0625, 1.0, 0.03125, 1.0, 0.03125, 0.5, 0.03125, 0.5, 0.03125, 1.0, 0.0, 1.0, 0.0, 0.5, 0.75, 0.49, 0.7968, 0.4854, 0.8418, 0.4717, 0.8833, 0.4496, 0.9197, 0.4197, 0.9496, 0.3833, 0.9717, 0.3418, 0.9854, 0.2968, 0.99, 0.25, 0.9854, 0.2032, 0.9717, 0.1582, 0.9496, 0.1167, 0.9197, 0.08029, 0.8833, 0.05045, 0.8418, 0.02827, 0.7968, 0.01461, 0.75, 0.01, 0.7032, 0.01461, 0.6582, 0.02827, 0.6167, 0.05045, 0.5803, 0.08029, 0.5504, 0.1167, 0.5283, 0.1582, 0.5146, 0.2032, 0.51, 0.25, 0.5146, 0.2968, 0.5283, 0.3418, 0.5504, 0.3833, 0.5803, 0.4197, 0.6167, 0.4496, 0.6582, 0.4717, 0.7032, 0.4854])
me_cylinder_011.materials.append(mat_bolt)
me_cylinder_011.update()

# ---- objects
ob_toportho = bpy.data.objects.new('TopOrtho', cam_toportho_002)
ob_sun = bpy.data.objects.new('Sun', light_sun_002)
ob_area = bpy.data.objects.new('Area', light_area_002)
ob_frame = bpy.data.objects.new('Frame', me_cube_020)
ob_bay0 = bpy.data.objects.new('Bay0', me_cube_021)
ob_goods0 = bpy.data.objects.new('Goods0', me_cube_022)
ob_bay1 = bpy.data.objects.new('Bay1', me_cube_023)
ob_goods1 = bpy.data.objects.new('Goods1', me_cube_024)
ob_bay2 = bpy.data.objects.new('Bay2', me_cube_025)
ob_goods2 = bpy.data.objects.new('Goods2', me_cube_026)
ob_strip = bpy.data.objects.new('Strip', me_cube_027)
ob_cylinder = bpy.data.objects.new('Cylinder', me_cylinder_008)
ob_cylinder_001 = bpy.data.objects.new('Cylinder.001', me_cylinder_009)
ob_cylinder_002 = bpy.data.objects.new('Cylinder.002', me_cylinder_010)
ob_cylinder_003 = bpy.data.objects.new('Cylinder.003', me_cylinder_011)

# ---- transforms, parenting, visibility, modifiers, constraints
ob_toportho.location = (0.0, 0.0, 10.0)
ob_sun.location = (3.0, -2.0, 8.0)
ob_area.location = (-3.0, 3.0, 6.0)
ob_frame.location = (0.0, 0.0, 0.08)
ob_frame.scale = (5.6, 1.6, 0.16)
_m = ob_frame.modifiers.new('Edge', 'BEVEL')
_m.width = 0.015
_m.width_pct = 0.015
_m.segments = 2
ob_bay0.location = (-1.8, 0.0, 0.12)
ob_bay0.scale = (1.5, 1.1, 0.18)
_m = ob_bay0.modifiers.new('Edge', 'BEVEL')
_m.width = 0.01
_m.width_pct = 0.01
_m.segments = 2
ob_goods0.location = (-2.0, 0.0, 0.16)
ob_goods0.scale = (0.7, 0.8, 0.24)
_m = ob_goods0.modifiers.new('Edge', 'BEVEL')
_m.width = 0.01
_m.width_pct = 0.01
_m.segments = 2
ob_bay1.location = (0.0, 0.0, 0.12)
ob_bay1.scale = (1.5, 1.1, 0.18)
_m = ob_bay1.modifiers.new('Edge', 'BEVEL')
_m.width = 0.01
_m.width_pct = 0.01
_m.segments = 2
ob_goods1.location = (-0.05, 0.0, 0.16)
ob_goods1.scale = (0.7, 0.8, 0.24)
_m = ob_goods1.modifiers.new('Edge', 'BEVEL')
_m.width = 0.01
_m.width_pct = 0.01
_m.segments = 2
ob_bay2.location = (1.8, 0.0, 0.12)
ob_bay2.scale = (1.5, 1.1, 0.18)
_m = ob_bay2.modifiers.new('Edge', 'BEVEL')
_m.width = 0.01
_m.width_pct = 0.01
_m.segments = 2
ob_goods2.location = (1.9, 0.0, 0.16)
ob_goods2.scale = (0.7, 0.8, 0.24)
_m = ob_goods2.modifiers.new('Edge', 'BEVEL')
_m.width = 0.01
_m.width_pct = 0.01
_m.segments = 2
ob_strip.location = (0.0, -0.68, 0.12)
ob_strip.scale = (5.2, 0.12, 0.17)
_m = ob_strip.modifiers.new('Edge', 'BEVEL')
_m.width = 0.008
_m.width_pct = 0.008
_m.segments = 2
ob_cylinder.location = (-2.65, -0.65, 0.2)
ob_cylinder_001.location = (-2.65, 0.65, 0.2)
ob_cylinder_002.location = (2.65, -0.65, 0.2)
ob_cylinder_003.location = (2.65, 0.65, 0.2)

# ---- collection membership
scene.collection.objects.link(ob_toportho)
col_collection.objects.link(ob_sun)
col_collection.objects.link(ob_area)
col_collection.objects.link(ob_frame)
col_collection.objects.link(ob_bay0)
col_collection.objects.link(ob_goods0)
col_collection.objects.link(ob_bay1)
col_collection.objects.link(ob_goods1)
col_collection.objects.link(ob_bay2)
col_collection.objects.link(ob_goods2)
col_collection.objects.link(ob_strip)
col_collection.objects.link(ob_cylinder)
col_collection.objects.link(ob_cylinder_001)
col_collection.objects.link(ob_cylinder_002)
col_collection.objects.link(ob_cylinder_003)

# ---- scene / render settings (as saved in the file)
scene.camera = ob_toportho
scene.frame_start = 1; scene.frame_end = 250; scene.frame_set(1)
scene.render.engine = 'BLENDER_EEVEE_NEXT'
scene.render.resolution_x = 560
scene.render.resolution_y = 160
scene.render.film_transparent = True
scene.render.bake_bias = 0.0
scene.render.bake_samples = 0
scene.render.compositor_device = 'GPU'
scene.eevee.use_volume_custom_range = False
scene.eevee.fast_gi_thickness_near = 0.1
scene.eevee.fast_gi_thickness_far = 0.0
scene.eevee.ray_tracing_options.screen_trace_thickness = 0.1
bpy.context.view_layer.update()
